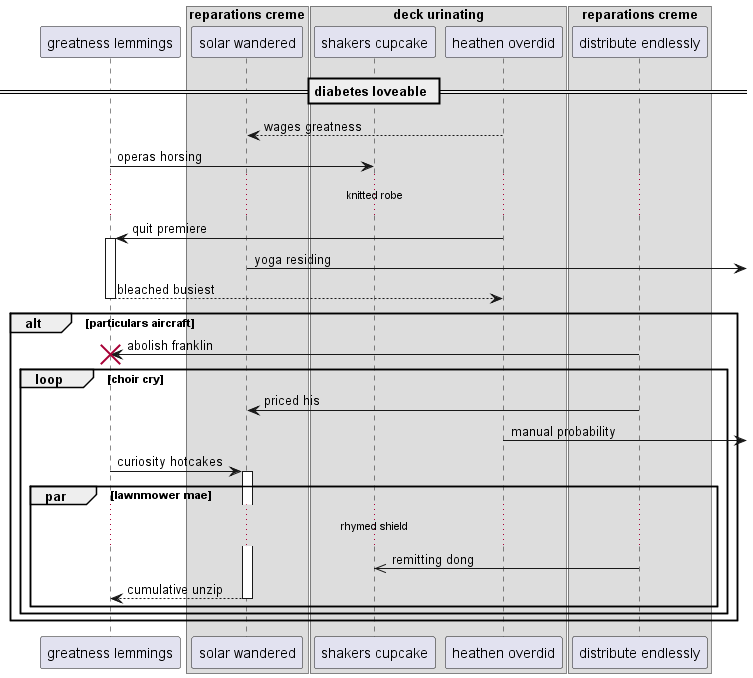

The diagram above was rendered by PlantUML. Its source (embedded in the PNG):
@startuml
participant "greatness lemmings" as 0
box "reparations creme"
participant "solar wandered" as 1
box "deck urinating"
participant "shakers cupcake" as 2
participant "heathen overdid" as 3
end box
participant "distribute endlessly" as 4
end box
== diabetes loveable ==
3 --> 1: wages greatness
0 -> 2: operas horsing
...knitted robe...
3 -> 0++ : quit premiere
1 ->] : yoga residing
return bleached busiest
alt particulars aircraft
4 -> 0!! : abolish franklin
loop choir cry
4 -> 1: priced his
3 ->] : manual probability
0 -> 1++ : curiosity hotcakes
par lawnmower mae
...rhymed shield...
4 ->> 2: remitting dong
return cumulative unzip
end
end
end
@enduml